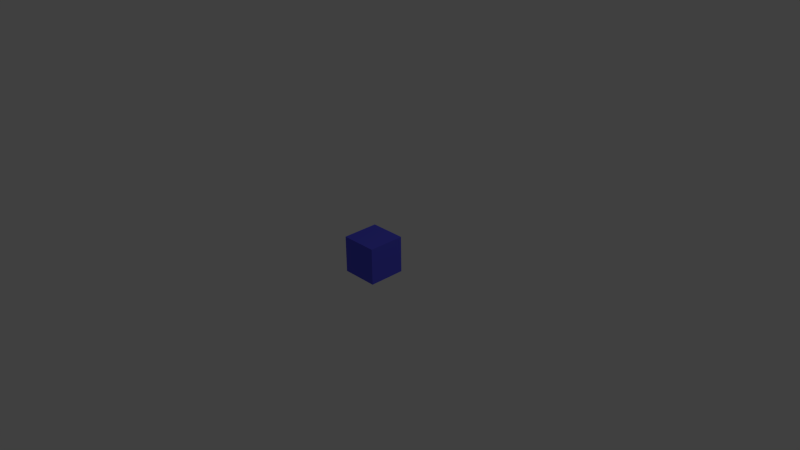 # Source: guard.blend  (saved by Blender 2.61.0; exported with 4.5.12 LTS)
import bpy
from mathutils import Matrix  # noqa: F401  (used for matrix-valued properties, if any)

bpy.ops.wm.read_factory_settings(use_empty=True)
scene = bpy.context.scene
scene.name = 'Scene'

# ---- collections
col_collection_1 = bpy.data.collections.new('Collection 1'); scene.collection.children.link(col_collection_1)

# ---- materials (node trees are filled in below, after node groups)
mat_material_001 = bpy.data.materials.new('Material.001')
mat_material_001.alpha_threshold = 0.0
mat_material_001.use_transparent_shadow = False
mat_material_001.diffuse_color = (0.09746, 0.09826, 0.8, 1.0)
mat_material_001.roughness = 0.5
mat_material_001.line_color = (0.0, 0.0, 0.0, 1.0)

# ---- material node trees

# ---- world
world_world = bpy.data.worlds.new('World'); scene.world = world_world
world_world.color = (0.05088, 0.05088, 0.05088)
world_world.use_sun_shadow = False
world_world.sun_shadow_jitter_overblur = 0.0
world_world.cycles.sampling_method = 'MANUAL'
world_world.cycles.sample_map_resolution = 256

# ---- cameras
cam_camera = bpy.data.cameras.new('Camera')
cam_camera.clip_end = 100.0
cam_camera.lens = 35.0
cam_camera.sensor_width = 32.0
cam_camera.sensor_height = 18.0
cam_camera.ortho_scale = 7.314
cam_camera.dof.focus_distance = 0.0
cam_camera.dof.aperture_fstop = 128.0

# ---- lights
light_lamp = bpy.data.lights.new('Lamp', 'POINT')
light_lamp.transmission_factor = 0.0
light_lamp.cutoff_distance = 30.0
light_lamp.energy = 100.0
light_lamp.shadow_buffer_clip_start = 1.001
light_lamp.shadow_soft_size = 1.0
light_lamp.shadow_maximum_resolution = 0.006
light_lamp.use_absolute_resolution = True
light_lamp.cycles.use_multiple_importance_sampling = False

# ---- meshes
me_cube = bpy.data.meshes.new('Cube')
me_cube.from_pydata([(1.0, 1.0, -1.0), (1.0, -1.0, -1.0), (-1.0, -1.0, -1.0), (-1.0, 1.0, -1.0), (1.0, 1.0, 1.0), (1.0, -1.0, 1.0), (-1.0, -1.0, 1.0), (-1.0, 1.0, 1.0)], [], [(0, 1, 2, 3), (4, 7, 6, 5), (0, 4, 5, 1), (1, 5, 6, 2), (2, 6, 7, 3), (4, 0, 3, 7)])
me_cube.materials.append(mat_material_001)
me_cube.use_remesh_preserve_volume = False
me_cube.use_remesh_preserve_attributes = False
me_cube.use_mirror_vertex_groups = False
me_cube.update()

# ---- objects
ob_cube = bpy.data.objects.new('Cube', me_cube)
ob_lamp = bpy.data.objects.new('Lamp', light_lamp)
ob_camera = bpy.data.objects.new('Camera', cam_camera)

# ---- transforms, parenting, visibility, modifiers, constraints
ob_cube.location = (0.0, 0.0, 0.0)
ob_cube.scale = (0.25, 0.25, 0.25)
ob_cube.lineart.crease_threshold = 0.0
ob_lamp.location = (4.076, 1.005, 5.904)
ob_lamp.rotation_euler = (0.6503, 0.05522, 1.866)
ob_lamp.lock_rotations_4d = False
ob_lamp.empty_display_type = 'ARROWS'
ob_lamp.color = (0.0, 0.0, 0.0, 0.0)
ob_lamp.lineart.crease_threshold = 0.0
ob_camera.location = (7.481, -6.508, 5.344)
ob_camera.rotation_euler = (1.109, 0.01082, 0.8149)
ob_camera.lock_rotations_4d = False
ob_camera.empty_display_type = 'ARROWS'
ob_camera.color = (0.0, 0.0, 0.0, 0.0)
ob_camera.display_type = 'WIRE'
ob_camera.lineart.crease_threshold = 0.0

# ---- collection membership
col_collection_1.objects.link(ob_cube)
col_collection_1.objects.link(ob_lamp)
col_collection_1.objects.link(ob_camera)

# ---- scene / render settings (as saved in the file)
scene.camera = ob_camera
scene.frame_start = 1; scene.frame_end = 250; scene.frame_set(1)
scene.render.engine = 'BLENDER_EEVEE_NEXT'
scene.render.image_settings.color_mode = 'RGB'
scene.render.image_settings.compression = 90
scene.render.resolution_percentage = 50
scene.render.dither_intensity = 0.0
scene.render.bake_margin = 2
scene.render.bake_bias = 0.0
scene.cycles.use_denoising = False
scene.cycles.samples = 10
scene.cycles.sampling_pattern = 'TABULATED_SOBOL'
scene.cycles.light_sampling_threshold = 0.0
scene.cycles.use_adaptive_sampling = False
scene.cycles.use_light_tree = False
scene.cycles.blur_glossy = 0.0
scene.cycles.volume_bounces = 1
scene.cycles.pixel_filter_type = 'GAUSSIAN'
scene.cycles.sample_clamp_indirect = 0.0
scene.view_settings.view_transform = 'Standard'
bpy.context.view_layer.update()
